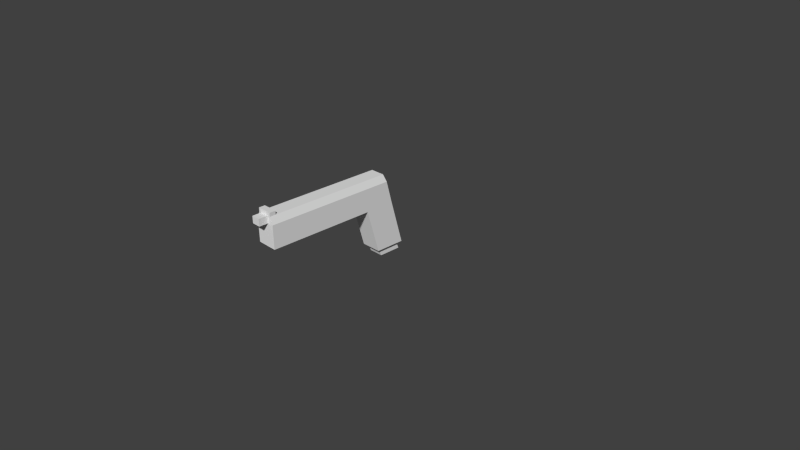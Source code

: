 # Source: hand_gun.blend  (saved by Blender 2.72.0; exported with 4.5.12 LTS)
import bpy
from mathutils import Matrix  # noqa: F401  (used for matrix-valued properties, if any)

bpy.ops.wm.read_factory_settings(use_empty=True)
scene = bpy.context.scene
scene.name = 'Scene'

# ---- collections
col_collection_1 = bpy.data.collections.new('Collection 1'); scene.collection.children.link(col_collection_1)

# ---- materials (node trees are filled in below, after node groups)
mat_material = bpy.data.materials.new('Material')
mat_material.alpha_threshold = 0.0
mat_material.use_transparent_shadow = False
mat_material.roughness = 0.5
mat_material.line_color = (0.0, 0.0, 0.0, 1.0)

# ---- material node trees

# ---- world
world_world = bpy.data.worlds.new('World'); scene.world = world_world
world_world.color = (0.05088, 0.05088, 0.05088)
world_world.use_sun_shadow = False
world_world.sun_shadow_jitter_overblur = 0.0
world_world.cycles.sampling_method = 'MANUAL'
world_world.cycles.sample_map_resolution = 256

# ---- cameras
cam_camera = bpy.data.cameras.new('Camera')
cam_camera.clip_end = 100.0
cam_camera.lens = 35.0
cam_camera.sensor_width = 32.0
cam_camera.sensor_height = 18.0
cam_camera.ortho_scale = 7.314
cam_camera.dof.focus_distance = 0.0
cam_camera.dof.aperture_fstop = 128.0

# ---- meshes
me_cube = bpy.data.meshes.new('Cube')
me_cube.from_pydata([(0.7, 1.0, 0.0), (0.7, -1.0, 0.0), (-0.7, -1.0, 0.0), (-0.7, 1.0, 0.0), (0.5, 0.5, 2.0), (0.5, -1.0, 2.0), (-0.5, -1.0, 2.0), (-0.5, 0.5, 2.0), (0.7, -8.0, 0.0), (-0.7, -8.0, 0.0), (0.5, -8.0, 2.0), (-0.5, -8.0, 2.0), (0.7, 1.8, -3.0), (0.7, -0.2, -3.0), (-0.7, -0.2, -3.0), (-0.7, 1.8, -3.0), (0.7, 0.6167, 1.533), (0.7, -1.0, 1.533), (-0.7, -1.0, 1.533), (-0.7, 0.6167, 1.533), (0.7, -8.0, 1.533), (-0.7, -8.0, 1.533), (0.3, -8.61, 2.0), (-0.3, -8.61, 2.0), (0.3, -8.61, 1.533), (-0.3, -8.61, 1.533), (0.3, -8.0, 2.0), (-0.3, -8.0, 2.0), (-0.3, -8.0, 1.533), (0.3, -8.0, 1.533), (0.5, 1.7, -3.531), (0.5, 0.2, -3.531), (-0.5, 0.2, -3.531), (-0.5, 1.7, -3.531), (-0.5, 8.941e-08, -3.0), (-0.5, 1.5, -3.0), (0.5, -8.941e-08, -3.0), (0.5, 1.5, -3.0), (0.5, -7.596, 2.0), (-0.5, -7.596, 2.0), (0.7, -7.596, 0.0), (-0.7, -7.596, 0.0), (0.7, -7.596, 1.533), (-0.7, -7.596, 1.533), (0.5, -8.0, 2.244), (-0.5, -8.0, 2.244), (0.5, -7.596, 2.244), (-0.5, -7.596, 2.244)], [], [(2, 3, 15, 14), (4, 7, 6, 5), (16, 4, 5, 17), (10, 38, 46, 44), (18, 6, 7, 19), (16, 0, 3, 19), (26, 27, 23, 22), (42, 38, 10, 20), (41, 40, 8, 9), (43, 41, 9, 21), (34, 35, 33, 32), (0, 1, 13, 12), (1, 2, 14, 13), (3, 0, 12, 15), (0, 16, 17, 1), (2, 18, 19, 3), (4, 16, 19, 7), (8, 20, 21, 9), (40, 42, 20, 8), (39, 43, 21, 11), (24, 22, 23, 25), (27, 28, 25, 23), (29, 26, 22, 24), (28, 29, 24, 25), (10, 11, 27, 26), (11, 21, 28, 27), (20, 10, 26, 29), (21, 20, 29, 28), (30, 31, 32, 33), (36, 34, 32, 31), (35, 37, 30, 33), (37, 36, 31, 30), (14, 15, 35, 34), (13, 14, 34, 36), (15, 12, 37, 35), (12, 13, 36, 37), (5, 6, 39, 38), (17, 5, 38, 42), (2, 1, 40, 41), (18, 2, 41, 43), (1, 17, 42, 40), (6, 18, 43, 39), (46, 47, 45, 44), (39, 11, 45, 47), (11, 10, 44, 45), (38, 39, 47, 46)])
_uv = me_cube.uv_layers.new(name='UVMap')
_uv.uv.foreach_set('vector', [0.7762, 0.5932, 0.9741, 0.5932, 0.9741, 0.9741, 0.7762, 0.9741, 0.007254, 0.01656, 0.2052, 0.01656, 0.2052, 0.2145, 0.007254, 0.2145, 0.007254, 0.01656, 0.2052, 0.01656, 0.2052, 0.2145, 0.007254, 0.2145, 0.007254, 0.01656, 0.2052, 0.01656, 0.2052, 0.2145, 0.007254, 0.2145, 0.007254, 0.01656, 0.2052, 0.01656, 0.2052, 0.2145, 0.007254, 0.2145, 0.007254, 0.01656, 0.2052, 0.01656, 0.2052, 0.2145, 0.007254, 0.2145, 0.007254, 0.01656, 0.2052, 0.01656, 0.2052, 0.2145, 0.007254, 0.2145, 0.007254, 0.01656, 0.2052, 0.01656, 0.2052, 0.2145, 0.007254, 0.2145, 0.007254, 0.01656, 0.2052, 0.01656, 0.2052, 0.2145, 0.007254, 0.2145, 0.007254, 0.01656, 0.2052, 0.01656, 0.2052, 0.2145, 0.007254, 0.2145, 0.007254, 0.01656, 0.2052, 0.01656, 0.2052, 0.2145, 0.007254, 0.2145, 0.7762, 0.5932, 0.9741, 0.5932, 0.9741, 0.9741, 0.7762, 0.9741, 0.007254, 0.01656, 0.2052, 0.01656, 0.2052, 0.2145, 0.007254, 0.2145, 0.007254, 0.01656, 0.2052, 0.01656, 0.2052, 0.2145, 0.007254, 0.2145, 0.007254, 0.01656, 0.2052, 0.01656, 0.2052, 0.2145, 0.007254, 0.2145, 0.007254, 0.01656, 0.2052, 0.01656, 0.2052, 0.2145, 0.007254, 0.2145, 0.007254, 0.01656, 0.2052, 0.01656, 0.2052, 0.2145, 0.007254, 0.2145, 0.007254, 0.01656, 0.2052, 0.01656, 0.2052, 0.2145, 0.007254, 0.2145, 0.007254, 0.01656, 0.2052, 0.01656, 0.2052, 0.2145, 0.007254, 0.2145, 0.007254, 0.01656, 0.2052, 0.01656, 0.2052, 0.2145, 0.007254, 0.2145, 0.007254, 0.01656, 0.2052, 0.01656, 0.2052, 0.2145, 0.007254, 0.2145, 0.007254, 0.01656, 0.2052, 0.01656, 0.2052, 0.2145, 0.007254, 0.2145, 0.007254, 0.01656, 0.2052, 0.01656, 0.2052, 0.2145, 0.007254, 0.2145, 0.007254, 0.01656, 0.2052, 0.01656, 0.2052, 0.2145, 0.007254, 0.2145, 0.007254, 0.01656, 0.2052, 0.01656, 0.2052, 0.2145, 0.007254, 0.2145, 0.007254, 0.01656, 0.2052, 0.01656, 0.2052, 0.2145, 0.007254, 0.2145, 0.007254, 0.01656, 0.2052, 0.01656, 0.2052, 0.2145, 0.007254, 0.2145, 0.007254, 0.01656, 0.2052, 0.01656, 0.2052, 0.2145, 0.007254, 0.2145, 0.007254, 0.01656, 0.2052, 0.01656, 0.2052, 0.2145, 0.007254, 0.2145, 0.007254, 0.01656, 0.2052, 0.01656, 0.2052, 0.2145, 0.007254, 0.2145, 0.007254, 0.01656, 0.2052, 0.01656, 0.2052, 0.2145, 0.007254, 0.2145, 0.007254, 0.01656, 0.2052, 0.01656, 0.2052, 0.2145, 0.007254, 0.2145, 0.007254, 0.01656, 0.2052, 0.01656, 0.2052, 0.2145, 0.007254, 0.2145, 0.007254, 0.01656, 0.2052, 0.01656, 0.2052, 0.2145, 0.007254, 0.2145, 0.007254, 0.01656, 0.2052, 0.01656, 0.2052, 0.2145, 0.007254, 0.2145, 0.007254, 0.01656, 0.2052, 0.01656, 0.2052, 0.2145, 0.007254, 0.2145, 0.4663, 0.88, 0.4663, 0.9491, 0.01027, 0.9491, 0.01027, 0.88, 0.4663, 0.8449, 0.4663, 0.88, 0.01027, 0.88, 0.01027, 0.8449, 0.007254, 0.01656, 0.2052, 0.01656, 0.2052, 0.2145, 0.007254, 0.2145, 0.007254, 0.01656, 0.2052, 0.01656, 0.2052, 0.2145, 0.007254, 0.2145, 0.007254, 0.01656, 0.2052, 0.01656, 0.2052, 0.2145, 0.007254, 0.2145, 0.4663, 0.9491, 0.4663, 0.9842, 0.01027, 0.9842, 0.01027, 0.9491, 0.007254, 0.01656, 0.2052, 0.01656, 0.2052, 0.2145, 0.007254, 0.2145, 0.007254, 0.01656, 0.2052, 0.01656, 0.2052, 0.2145, 0.007254, 0.2145, 0.007254, 0.01656, 0.2052, 0.01656, 0.2052, 0.2145, 0.007254, 0.2145, 0.007254, 0.01656, 0.2052, 0.01656, 0.2052, 0.2145, 0.007254, 0.2145])
me_cube.materials.append(mat_material)
me_cube.use_remesh_preserve_volume = False
me_cube.use_remesh_preserve_attributes = False
me_cube.use_mirror_vertex_groups = False
me_cube.update()

# ---- objects
ob_cube = bpy.data.objects.new('Cube', me_cube)
ob_camera = bpy.data.objects.new('Camera', cam_camera)

# ---- transforms, parenting, visibility, modifiers, constraints
ob_cube.location = (0.0, 0.0, 0.7125)
ob_cube.scale = (0.2, 0.2, 0.2)
ob_cube.lock_rotations_4d = False
ob_cube.empty_display_type = 'ARROWS'
ob_cube.lineart.crease_threshold = 0.0
ob_camera.location = (7.481, -6.508, 5.344)
ob_camera.rotation_euler = (1.109, 0.01082, 0.8149)
ob_camera.lock_rotations_4d = False
ob_camera.empty_display_type = 'ARROWS'
ob_camera.color = (0.0, 0.0, 0.0, 0.0)
ob_camera.display_type = 'WIRE'
ob_camera.lineart.crease_threshold = 0.0

# ---- collection membership
col_collection_1.objects.link(ob_cube)
col_collection_1.objects.link(ob_camera)

# ---- scene / render settings (as saved in the file)
scene.camera = ob_camera
scene.frame_start = 1; scene.frame_end = 250; scene.frame_set(1)
scene.render.engine = 'BLENDER_EEVEE_NEXT'
scene.render.resolution_percentage = 50
scene.render.dither_intensity = 0.0
scene.cycles.use_denoising = False
scene.cycles.samples = 10
scene.cycles.sampling_pattern = 'TABULATED_SOBOL'
scene.cycles.light_sampling_threshold = 0.0
scene.cycles.use_adaptive_sampling = False
scene.cycles.use_light_tree = False
scene.cycles.blur_glossy = 0.0
scene.cycles.pixel_filter_type = 'GAUSSIAN'
scene.cycles.sample_clamp_indirect = 0.0
scene.view_settings.view_transform = 'Standard'
bpy.context.view_layer.update()

# ---- added for rendering (the .blend has no usable light): sun
light_auto_sun = bpy.data.lights.new('AutoSun', 'SUN')
light_auto_sun.energy = 3.0
light_auto_sun.angle = 0.0523599
ob_auto_sun = bpy.data.objects.new('AutoSun', light_auto_sun)
scene.collection.objects.link(ob_auto_sun)
ob_auto_sun.rotation_euler = (0.872665, 0.174533, 0.523599)
bpy.context.view_layer.update()
